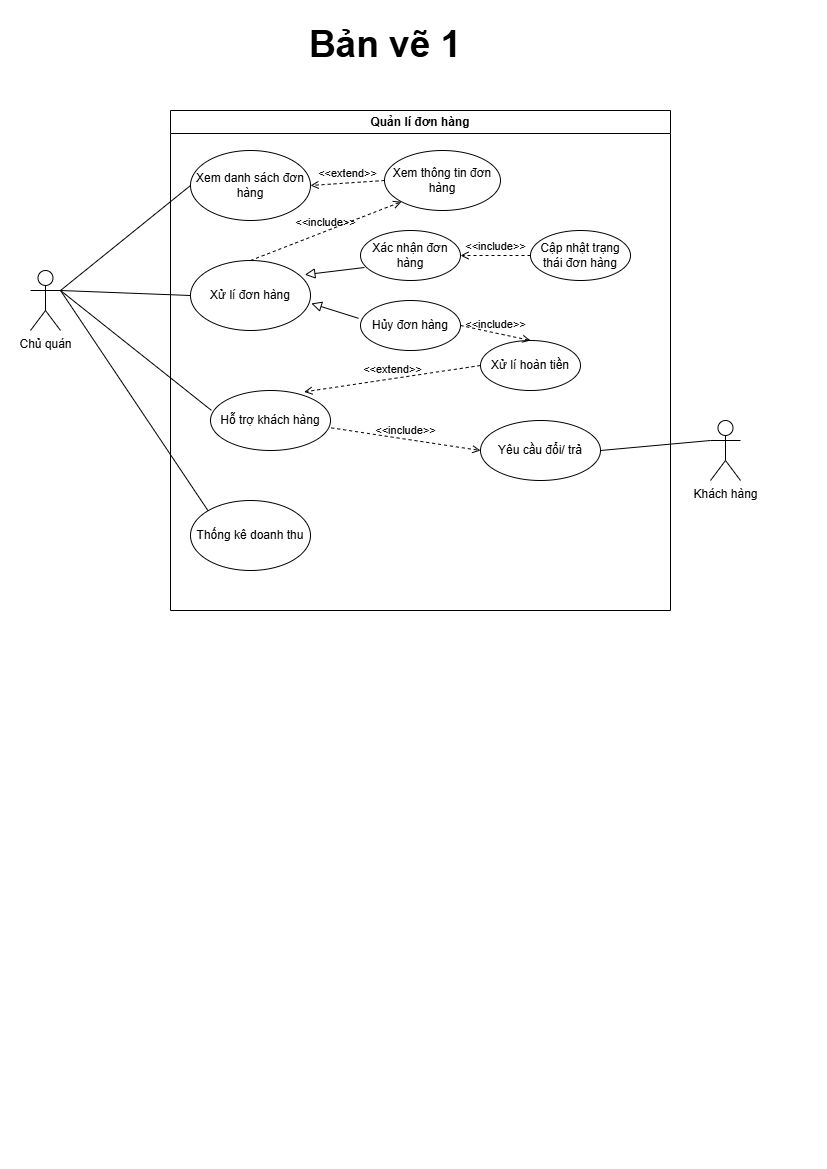

The diagram above was exported from draw.io. Its source (the exported page's mxGraphModel, read from the mxfile embedded in the PNG):
<mxGraphModel dx="1044" dy="562" grid="1" gridSize="10" guides="1" tooltips="1" connect="1" arrows="1" fold="1" page="1" pageScale="1" pageWidth="827" pageHeight="1169" math="0" shadow="0">
  <root>
    <mxCell id="0" />
    <mxCell id="1" parent="0" />
    <mxCell id="ZqG3k2I-nUGq0zj8Hcwr-2" value="Quản lí đơn hàng" style="swimlane;whiteSpace=wrap;html=1;" parent="1" vertex="1">
      <mxGeometry x="170" y="110" width="500" height="500" as="geometry" />
    </mxCell>
    <mxCell id="ZqG3k2I-nUGq0zj8Hcwr-6" value="Xem danh sách đơn hàng" style="ellipse;whiteSpace=wrap;html=1;" parent="ZqG3k2I-nUGq0zj8Hcwr-2" vertex="1">
      <mxGeometry x="20" y="40" width="120" height="70" as="geometry" />
    </mxCell>
    <mxCell id="ZqG3k2I-nUGq0zj8Hcwr-10" value="Xem thông tin đơn hàng" style="ellipse;whiteSpace=wrap;html=1;" parent="ZqG3k2I-nUGq0zj8Hcwr-2" vertex="1">
      <mxGeometry x="214" y="40" width="116" height="60" as="geometry" />
    </mxCell>
    <mxCell id="ZqG3k2I-nUGq0zj8Hcwr-11" value="Xác nhận đơn hàng" style="ellipse;whiteSpace=wrap;html=1;" parent="ZqG3k2I-nUGq0zj8Hcwr-2" vertex="1">
      <mxGeometry x="190" y="120" width="100" height="50" as="geometry" />
    </mxCell>
    <mxCell id="ZqG3k2I-nUGq0zj8Hcwr-18" value="Hủy đơn hàng" style="ellipse;whiteSpace=wrap;html=1;" parent="ZqG3k2I-nUGq0zj8Hcwr-2" vertex="1">
      <mxGeometry x="190" y="190" width="100" height="50" as="geometry" />
    </mxCell>
    <mxCell id="ZqG3k2I-nUGq0zj8Hcwr-20" value="Xử lí hoàn tiền" style="ellipse;whiteSpace=wrap;html=1;" parent="ZqG3k2I-nUGq0zj8Hcwr-2" vertex="1">
      <mxGeometry x="310" y="230" width="100" height="50" as="geometry" />
    </mxCell>
    <mxCell id="ZqG3k2I-nUGq0zj8Hcwr-26" value="&amp;lt;&amp;lt;extend&amp;gt;&amp;gt;" style="html=1;verticalAlign=bottom;labelBackgroundColor=none;endArrow=open;endFill=0;dashed=1;rounded=0;exitX=0;exitY=0.5;exitDx=0;exitDy=0;entryX=1;entryY=0.5;entryDx=0;entryDy=0;" parent="ZqG3k2I-nUGq0zj8Hcwr-2" source="ZqG3k2I-nUGq0zj8Hcwr-10" target="ZqG3k2I-nUGq0zj8Hcwr-6" edge="1">
      <mxGeometry width="160" relative="1" as="geometry">
        <mxPoint x="200" y="190" as="sourcePoint" />
        <mxPoint x="360" y="190" as="targetPoint" />
      </mxGeometry>
    </mxCell>
    <mxCell id="ZqG3k2I-nUGq0zj8Hcwr-27" value="Xử lí đơn hàng" style="ellipse;whiteSpace=wrap;html=1;" parent="ZqG3k2I-nUGq0zj8Hcwr-2" vertex="1">
      <mxGeometry x="20" y="150" width="120" height="70" as="geometry" />
    </mxCell>
    <mxCell id="ZqG3k2I-nUGq0zj8Hcwr-29" value="Cập nhật trạng thái đơn hàng" style="ellipse;whiteSpace=wrap;html=1;" parent="ZqG3k2I-nUGq0zj8Hcwr-2" vertex="1">
      <mxGeometry x="360" y="120" width="100" height="50" as="geometry" />
    </mxCell>
    <mxCell id="ZqG3k2I-nUGq0zj8Hcwr-30" value="&amp;lt;&amp;lt;include&amp;gt;&amp;gt;" style="html=1;verticalAlign=bottom;labelBackgroundColor=none;endArrow=open;endFill=0;dashed=1;rounded=0;exitX=1;exitY=0.5;exitDx=0;exitDy=0;entryX=0.5;entryY=0;entryDx=0;entryDy=0;" parent="ZqG3k2I-nUGq0zj8Hcwr-2" source="ZqG3k2I-nUGq0zj8Hcwr-18" target="ZqG3k2I-nUGq0zj8Hcwr-20" edge="1">
      <mxGeometry width="160" relative="1" as="geometry">
        <mxPoint x="180" y="290" as="sourcePoint" />
        <mxPoint x="340" y="290" as="targetPoint" />
      </mxGeometry>
    </mxCell>
    <mxCell id="ZqG3k2I-nUGq0zj8Hcwr-31" value="" style="endArrow=block;html=1;rounded=0;align=center;verticalAlign=bottom;endFill=0;labelBackgroundColor=none;endSize=8;exitX=0.04;exitY=0.74;exitDx=0;exitDy=0;entryX=0.953;entryY=0.203;entryDx=0;entryDy=0;entryPerimeter=0;exitPerimeter=0;" parent="ZqG3k2I-nUGq0zj8Hcwr-2" source="ZqG3k2I-nUGq0zj8Hcwr-11" target="ZqG3k2I-nUGq0zj8Hcwr-27" edge="1">
      <mxGeometry relative="1" as="geometry">
        <mxPoint x="264" y="390" as="sourcePoint" />
        <mxPoint x="424" y="390" as="targetPoint" />
      </mxGeometry>
    </mxCell>
    <mxCell id="ZqG3k2I-nUGq0zj8Hcwr-32" value="" style="resizable=0;html=1;align=center;verticalAlign=top;labelBackgroundColor=none;" parent="ZqG3k2I-nUGq0zj8Hcwr-31" connectable="0" vertex="1">
      <mxGeometry relative="1" as="geometry" />
    </mxCell>
    <mxCell id="ZqG3k2I-nUGq0zj8Hcwr-33" value="" style="endArrow=block;html=1;rounded=0;align=center;verticalAlign=bottom;endFill=0;labelBackgroundColor=none;endSize=8;exitX=-0.02;exitY=0.356;exitDx=0;exitDy=0;entryX=1.007;entryY=0.614;entryDx=0;entryDy=0;entryPerimeter=0;exitPerimeter=0;" parent="ZqG3k2I-nUGq0zj8Hcwr-2" source="ZqG3k2I-nUGq0zj8Hcwr-18" target="ZqG3k2I-nUGq0zj8Hcwr-27" edge="1">
      <mxGeometry relative="1" as="geometry">
        <mxPoint x="200" y="175" as="sourcePoint" />
        <mxPoint x="144" y="174" as="targetPoint" />
      </mxGeometry>
    </mxCell>
    <mxCell id="ZqG3k2I-nUGq0zj8Hcwr-34" value="" style="resizable=0;html=1;align=center;verticalAlign=top;labelBackgroundColor=none;" parent="ZqG3k2I-nUGq0zj8Hcwr-33" connectable="0" vertex="1">
      <mxGeometry relative="1" as="geometry" />
    </mxCell>
    <mxCell id="ZqG3k2I-nUGq0zj8Hcwr-35" value="Thống kê doanh thu" style="ellipse;whiteSpace=wrap;html=1;" parent="ZqG3k2I-nUGq0zj8Hcwr-2" vertex="1">
      <mxGeometry x="20" y="390" width="120" height="70" as="geometry" />
    </mxCell>
    <mxCell id="ZqG3k2I-nUGq0zj8Hcwr-37" value="&amp;lt;&amp;lt;include&amp;gt;&amp;gt;" style="html=1;verticalAlign=bottom;labelBackgroundColor=none;endArrow=open;endFill=0;dashed=1;rounded=0;exitX=0;exitY=0.5;exitDx=0;exitDy=0;entryX=1;entryY=0.5;entryDx=0;entryDy=0;" parent="ZqG3k2I-nUGq0zj8Hcwr-2" source="ZqG3k2I-nUGq0zj8Hcwr-29" target="ZqG3k2I-nUGq0zj8Hcwr-11" edge="1">
      <mxGeometry width="160" relative="1" as="geometry">
        <mxPoint x="301" y="242" as="sourcePoint" />
        <mxPoint x="369" y="247" as="targetPoint" />
      </mxGeometry>
    </mxCell>
    <mxCell id="ZqG3k2I-nUGq0zj8Hcwr-42" value="Yêu cầu đổi/ trả" style="ellipse;whiteSpace=wrap;html=1;" parent="ZqG3k2I-nUGq0zj8Hcwr-2" vertex="1">
      <mxGeometry x="310" y="310" width="120" height="60" as="geometry" />
    </mxCell>
    <mxCell id="ZqG3k2I-nUGq0zj8Hcwr-49" value="Hỗ trợ khách hàng" style="ellipse;whiteSpace=wrap;html=1;" parent="ZqG3k2I-nUGq0zj8Hcwr-2" vertex="1">
      <mxGeometry x="40" y="280" width="120" height="60" as="geometry" />
    </mxCell>
    <mxCell id="ZqG3k2I-nUGq0zj8Hcwr-51" value="&amp;lt;&amp;lt;include&amp;gt;&amp;gt;" style="html=1;verticalAlign=bottom;labelBackgroundColor=none;endArrow=open;endFill=0;dashed=1;rounded=0;exitX=1.007;exitY=0.623;exitDx=0;exitDy=0;entryX=0;entryY=0.5;entryDx=0;entryDy=0;exitPerimeter=0;" parent="ZqG3k2I-nUGq0zj8Hcwr-2" source="ZqG3k2I-nUGq0zj8Hcwr-49" target="ZqG3k2I-nUGq0zj8Hcwr-42" edge="1">
      <mxGeometry width="160" relative="1" as="geometry">
        <mxPoint x="300" y="225" as="sourcePoint" />
        <mxPoint x="380" y="230" as="targetPoint" />
      </mxGeometry>
    </mxCell>
    <mxCell id="ZqG3k2I-nUGq0zj8Hcwr-52" value="&amp;lt;&amp;lt;extend&amp;gt;&amp;gt;" style="html=1;verticalAlign=bottom;labelBackgroundColor=none;endArrow=open;endFill=0;dashed=1;rounded=0;exitX=0;exitY=0.5;exitDx=0;exitDy=0;entryX=0.78;entryY=0.023;entryDx=0;entryDy=0;entryPerimeter=0;" parent="ZqG3k2I-nUGq0zj8Hcwr-2" source="ZqG3k2I-nUGq0zj8Hcwr-20" target="ZqG3k2I-nUGq0zj8Hcwr-49" edge="1">
      <mxGeometry width="160" relative="1" as="geometry">
        <mxPoint x="224" y="80" as="sourcePoint" />
        <mxPoint x="150" y="85" as="targetPoint" />
      </mxGeometry>
    </mxCell>
    <mxCell id="qKwljGMQnX_BWjCKCODm-1" value="&amp;lt;&amp;lt;include&amp;gt;&amp;gt;" style="html=1;verticalAlign=bottom;labelBackgroundColor=none;endArrow=open;endFill=0;dashed=1;rounded=0;exitX=0.5;exitY=0;exitDx=0;exitDy=0;entryX=0;entryY=1;entryDx=0;entryDy=0;" edge="1" parent="ZqG3k2I-nUGq0zj8Hcwr-2" source="ZqG3k2I-nUGq0zj8Hcwr-27" target="ZqG3k2I-nUGq0zj8Hcwr-10">
      <mxGeometry width="160" relative="1" as="geometry">
        <mxPoint x="370" y="155" as="sourcePoint" />
        <mxPoint x="300" y="155" as="targetPoint" />
      </mxGeometry>
    </mxCell>
    <mxCell id="ZqG3k2I-nUGq0zj8Hcwr-3" value="Chủ quán" style="shape=umlActor;verticalLabelPosition=bottom;verticalAlign=top;html=1;outlineConnect=0;" parent="1" vertex="1">
      <mxGeometry x="30" y="270" width="30" height="60" as="geometry" />
    </mxCell>
    <mxCell id="ZqG3k2I-nUGq0zj8Hcwr-23" value="" style="endArrow=none;html=1;rounded=0;entryX=0;entryY=0.5;entryDx=0;entryDy=0;exitX=1;exitY=0.3333333333333333;exitDx=0;exitDy=0;exitPerimeter=0;" parent="1" source="ZqG3k2I-nUGq0zj8Hcwr-3" target="ZqG3k2I-nUGq0zj8Hcwr-6" edge="1">
      <mxGeometry width="50" height="50" relative="1" as="geometry">
        <mxPoint x="70" y="290" as="sourcePoint" />
        <mxPoint x="440" y="380" as="targetPoint" />
      </mxGeometry>
    </mxCell>
    <mxCell id="ZqG3k2I-nUGq0zj8Hcwr-28" value="" style="endArrow=none;html=1;rounded=0;entryX=0;entryY=0.5;entryDx=0;entryDy=0;" parent="1" target="ZqG3k2I-nUGq0zj8Hcwr-27" edge="1">
      <mxGeometry width="50" height="50" relative="1" as="geometry">
        <mxPoint x="60" y="290" as="sourcePoint" />
        <mxPoint x="180" y="185" as="targetPoint" />
      </mxGeometry>
    </mxCell>
    <mxCell id="ZqG3k2I-nUGq0zj8Hcwr-36" value="" style="endArrow=none;html=1;rounded=0;entryX=0;entryY=0;entryDx=0;entryDy=0;exitX=1;exitY=0.3333333333333333;exitDx=0;exitDy=0;exitPerimeter=0;" parent="1" source="ZqG3k2I-nUGq0zj8Hcwr-3" target="ZqG3k2I-nUGq0zj8Hcwr-35" edge="1">
      <mxGeometry width="50" height="50" relative="1" as="geometry">
        <mxPoint x="70" y="300" as="sourcePoint" />
        <mxPoint x="203" y="398" as="targetPoint" />
      </mxGeometry>
    </mxCell>
    <mxCell id="ZqG3k2I-nUGq0zj8Hcwr-38" value="Bản vẽ 1" style="text;html=1;align=center;verticalAlign=middle;whiteSpace=wrap;rounded=0;fontStyle=1;fontSize=37;" parent="1" vertex="1">
      <mxGeometry x="280" y="10" width="210" height="70" as="geometry" />
    </mxCell>
    <mxCell id="ZqG3k2I-nUGq0zj8Hcwr-43" value="Khách hàng" style="shape=umlActor;verticalLabelPosition=bottom;verticalAlign=top;html=1;outlineConnect=0;" parent="1" vertex="1">
      <mxGeometry x="710" y="420" width="30" height="60" as="geometry" />
    </mxCell>
    <mxCell id="ZqG3k2I-nUGq0zj8Hcwr-46" value="" style="endArrow=none;html=1;rounded=0;entryX=1;entryY=0.5;entryDx=0;entryDy=0;exitX=0;exitY=0.3333333333333333;exitDx=0;exitDy=0;exitPerimeter=0;" parent="1" source="ZqG3k2I-nUGq0zj8Hcwr-43" target="ZqG3k2I-nUGq0zj8Hcwr-42" edge="1">
      <mxGeometry width="50" height="50" relative="1" as="geometry">
        <mxPoint x="70" y="300" as="sourcePoint" />
        <mxPoint x="200" y="195" as="targetPoint" />
      </mxGeometry>
    </mxCell>
    <mxCell id="ZqG3k2I-nUGq0zj8Hcwr-47" value="" style="endArrow=none;html=1;rounded=0;exitX=1;exitY=0.3333333333333333;exitDx=0;exitDy=0;exitPerimeter=0;entryX=0.007;entryY=0.33;entryDx=0;entryDy=0;entryPerimeter=0;" parent="1" source="ZqG3k2I-nUGq0zj8Hcwr-3" target="ZqG3k2I-nUGq0zj8Hcwr-49" edge="1">
      <mxGeometry width="50" height="50" relative="1" as="geometry">
        <mxPoint x="750" y="420" as="sourcePoint" />
        <mxPoint x="248" y="400" as="targetPoint" />
      </mxGeometry>
    </mxCell>
  </root>
</mxGraphModel>